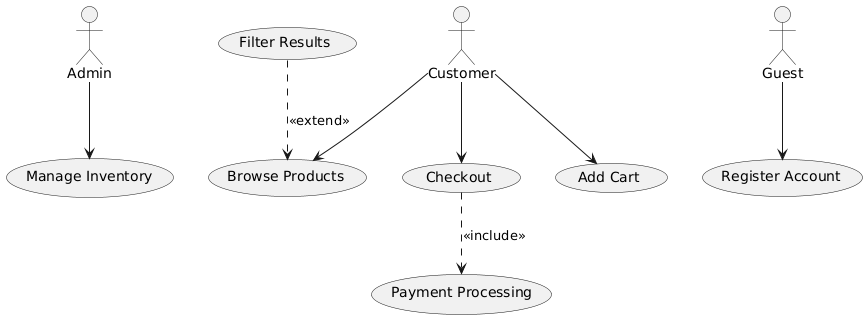

The diagram above was rendered by PlantUML. Its source (embedded in the PNG):
@startuml
actor "Admin" as Admin
actor "Customer" as Customer
actor "Guest" as Guest

usecase "Add Cart" as Add_Cart
usecase "Browse Products" as Browse_Products
usecase "Checkout" as Checkout
usecase "Filter Results" as Filter_Results
usecase "Manage Inventory" as Manage_Inventory
usecase "Payment Processing" as Payment_Processing
usecase "Register Account" as Register_Account

Customer --> Browse_Products
Customer --> Add_Cart
Customer --> Checkout
Guest --> Register_Account
Admin --> Manage_Inventory
Checkout ..> Payment_Processing : <<include>>
Filter_Results ..> Browse_Products : <<extend>>
@enduml